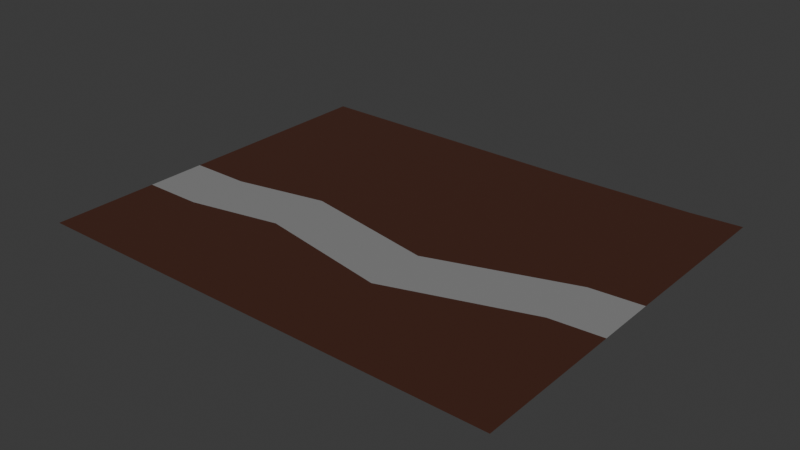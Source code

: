 # Source: blender_scene.blend  (saved by Blender 4.2.66; exported with 4.5.12 LTS)
import bpy
from mathutils import Matrix  # noqa: F401  (used for matrix-valued properties, if any)

bpy.ops.wm.read_factory_settings(use_empty=True)
scene = bpy.context.scene
scene.name = 'Scene'

# ---- collections
col_collection = bpy.data.collections.new('Collection'); scene.collection.children.link(col_collection)
col_paraeta1 = bpy.data.collections.new('paraeta1')  # instanced only; not linked into the scene
col_paraeta2 = bpy.data.collections.new('paraeta2')  # instanced only; not linked into the scene
col_peixos_1 = bpy.data.collections.new('peixos_1')  # instanced only; not linked into the scene
col_mesa2 = bpy.data.collections.new('mesa2')  # instanced only; not linked into the scene
col_mesa1 = bpy.data.collections.new('mesa1')  # instanced only; not linked into the scene

# ---- materials (node trees are filled in below, after node groups)
mat_pedra = bpy.data.materials.new('pedra')
mat_terra = bpy.data.materials.new('terra')

# ---- material node trees
mat_pedra.use_nodes = True; mat_pedra.node_tree.nodes.clear()
_N = mat_pedra.node_tree.nodes; _L = mat_pedra.node_tree.links
n0 = _N.new('ShaderNodeBsdfPrincipled'); n0.name = 'Principled BSDF'; n0.location = (10, 300)
n0.inputs[0].default_value = (0.2585, 0.2585, 0.2585, 1.0)
n1 = _N.new('ShaderNodeOutputMaterial'); n1.name = 'Material Output'; n1.location = (300, 300)
_L.new(n0.outputs[0], n1.inputs[0])
n1.is_active_output = True
mat_terra.use_nodes = True; mat_terra.node_tree.nodes.clear()
_N = mat_terra.node_tree.nodes; _L = mat_terra.node_tree.links
n0 = _N.new('ShaderNodeBsdfPrincipled'); n0.name = 'Principled BSDF'; n0.location = (10, 300)
n0.inputs[0].default_value = (0.06561, 0.02202, 0.01277, 1.0)
n1 = _N.new('ShaderNodeOutputMaterial'); n1.name = 'Material Output'; n1.location = (300, 300)
_L.new(n0.outputs[0], n1.inputs[0])
n1.is_active_output = True

# ---- world
world_world = bpy.data.worlds.new('World'); scene.world = world_world
world_world.use_nodes = True; world_world.node_tree.nodes.clear()
_N = world_world.node_tree.nodes; _L = world_world.node_tree.links
n0 = _N.new('ShaderNodeOutputWorld'); n0.name = 'World Output'; n0.location = (300, 300)
n1 = _N.new('ShaderNodeBackground'); n1.name = 'Background'; n1.location = (10, 300)
n1.inputs[0].default_value = (0.05088, 0.05088, 0.05088, 1.0)
_L.new(n1.outputs[0], n0.inputs[0])
n0.is_active_output = True
world_world.color = (0.05088, 0.05088, 0.05088)
world_world.sun_shadow_jitter_overblur = 0.0

# ---- meshes
me_plane = bpy.data.meshes.new('Plane')
me_plane.from_pydata([(-1.0, -1.0, 0.0), (1.0, -1.0, 0.0), (-1.0, 1.0, 0.0), (1.0, 1.0, 0.0), (3.995, -0.3836, 0.0), (3.995, 1.616, 0.0), (8.522, -1.231, 0.0), (8.522, 0.7689, 0.0), (13.12, 0.3107, 0.0), (13.12, 2.311, 0.0), (14.8, 0.446, 0.0), (14.8, 2.446, 0.0), (13.15, 8.181, 0.0), (14.82, 8.316, 0.0), (-1.0, 8.06, 0.0), (1.0, 8.06, 0.0), (3.995, 8.06, 0.0), (8.522, 8.06, 0.0), (-1.0, -4.499, 0.0), (1.0, -4.499, 0.0), (3.995, -4.499, 0.0), (8.522, -4.499, 0.0), (13.12, -4.499, 0.0), (14.8, -4.499, 0.0)], [], [(0, 1, 3, 2), (3, 1, 4, 5), (5, 4, 6, 7), (7, 6, 8, 9), (9, 8, 10, 11), (9, 11, 13, 12), (2, 3, 15, 14), (5, 7, 17, 16), (7, 9, 12, 17), (3, 5, 16, 15), (1, 0, 18, 19), (8, 6, 21, 22), (4, 1, 19, 20), (10, 8, 22, 23), (6, 4, 20, 21)])
me_plane.polygons.foreach_set('material_index', [0, 0, 0, 0, 0, 1, 1, 1, 1, 1, 1, 1, 1, 1, 1])
_uv = me_plane.uv_layers.new(name='UVMap')
_uv.uv.foreach_set('vector', [0.0, 0.0, 1.0, 0.0, 1.0, 1.0, 0.0, 1.0, 1.0, 1.0, 1.0, 0.0, 1.0, 0.0, 1.0, 1.0, 1.0, 1.0, 1.0, 0.0, 1.0, 0.0, 1.0, 1.0, 1.0, 1.0, 1.0, 0.0, 1.0, 0.0, 1.0, 1.0, 1.0, 1.0, 1.0, 0.0, 1.0, 0.0, 1.0, 1.0, 1.0, 1.0, 1.0, 1.0, 1.0, 1.0, 1.0, 1.0, 0.0, 1.0, 1.0, 1.0, 1.0, 1.0, 0.0, 1.0, 1.0, 1.0, 1.0, 1.0, 1.0, 1.0, 1.0, 1.0, 1.0, 1.0, 1.0, 1.0, 1.0, 1.0, 1.0, 1.0, 1.0, 1.0, 1.0, 1.0, 1.0, 1.0, 1.0, 1.0, 1.0, 0.0, 0.0, 0.0, 0.0, 0.0, 1.0, 0.0, 1.0, 0.0, 1.0, 0.0, 1.0, 0.0, 1.0, 0.0, 1.0, 0.0, 1.0, 0.0, 1.0, 0.0, 1.0, 0.0, 1.0, 0.0, 1.0, 0.0, 1.0, 0.0, 1.0, 0.0, 1.0, 0.0, 1.0, 0.0, 1.0, 0.0, 1.0, 0.0])
me_plane.materials.append(mat_pedra)
me_plane.materials.append(mat_terra)
me_plane.update()

# ---- objects
ob_plane = bpy.data.objects.new('Plane', me_plane)
ob_paraeta1 = bpy.data.objects.new('paraeta1', None)
ob_paraeta2 = bpy.data.objects.new('paraeta2', None)
ob_peixos_1 = bpy.data.objects.new('peixos_1', None)
ob_mesa2 = bpy.data.objects.new('mesa2', None)
ob_mesa1 = bpy.data.objects.new('mesa1', None)

# ---- transforms, parenting, visibility, modifiers, constraints
ob_plane.location = (0.0, 0.0, 0.0)
ob_plane.scale = (5.467, 5.467, 5.467)
ob_paraeta1.location = (10.96, -1.51, 0.0)
ob_paraeta1.instance_type = 'COLLECTION'
ob_paraeta2.location = (19.19, -1.651, -1.304e-06)
ob_paraeta2.instance_type = 'COLLECTION'
ob_peixos_1.location = (25.8, -0.4497, 0.0)
ob_peixos_1.instance_type = 'COLLECTION'
ob_mesa2.location = (2.087, -0.5467, -1.788e-07)
ob_mesa2.instance_type = 'COLLECTION'
ob_mesa1.location = (-5.294, -0.3241, -1.304e-06)
ob_mesa1.instance_type = 'COLLECTION'
ob_paraeta1.instance_collection = col_paraeta1
ob_paraeta2.instance_collection = col_paraeta2
ob_peixos_1.instance_collection = col_peixos_1
ob_mesa2.instance_collection = col_mesa2
ob_mesa1.instance_collection = col_mesa1

# ---- collection membership
col_collection.objects.link(ob_plane)
col_collection.objects.link(ob_paraeta1)
col_collection.objects.link(ob_paraeta2)
col_collection.objects.link(ob_peixos_1)
col_collection.objects.link(ob_mesa2)
col_collection.objects.link(ob_mesa1)

# ---- scene / render settings (as saved in the file)
scene.frame_start = 1; scene.frame_end = 250; scene.frame_set(1)
scene.render.engine = 'BLENDER_EEVEE_NEXT'
bpy.context.view_layer.update()

# ---- added for rendering (the .blend has no active camera and no usable light): camera, sun
cam_auto = bpy.data.cameras.new('AutoCamera')
cam_auto.lens = 50.0
cam_auto.sensor_width = 36.0
cam_auto.clip_end = 1807.78
ob_auto_camera = bpy.data.objects.new('AutoCamera', cam_auto)
scene.collection.objects.link(ob_auto_camera)
ob_auto_camera.location = (140.8, -113.176, 82.4063)
ob_auto_camera.rotation_euler = (1.09748, -7.21219e-08, 0.694738)
scene.camera = ob_auto_camera
light_auto_sun = bpy.data.lights.new('AutoSun', 'SUN')
light_auto_sun.energy = 3.0
light_auto_sun.angle = 0.0523599
ob_auto_sun = bpy.data.objects.new('AutoSun', light_auto_sun)
scene.collection.objects.link(ob_auto_sun)
ob_auto_sun.rotation_euler = (0.872665, 0.174533, 0.523599)
bpy.context.view_layer.update()
